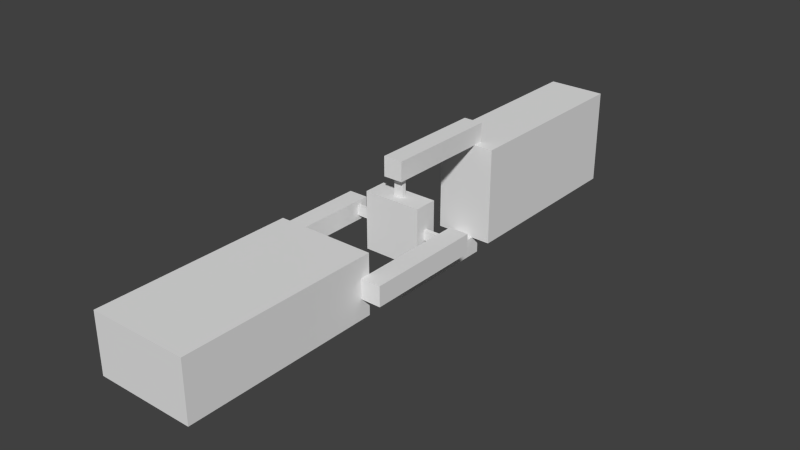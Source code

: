 # Source: hinge.blend  (saved by Blender 2.76.0; exported with 4.5.12 LTS)
import bpy
from mathutils import Matrix  # noqa: F401  (used for matrix-valued properties, if any)

bpy.ops.wm.read_factory_settings(use_empty=True)
scene = bpy.context.scene
scene.name = 'Scene'

# ---- collections
col_collection_1 = bpy.data.collections.new('Collection 1'); scene.collection.children.link(col_collection_1)

# ---- world
world_world = bpy.data.worlds.new('World'); scene.world = world_world
world_world.color = (0.05088, 0.05088, 0.05088)
world_world.use_sun_shadow = False
world_world.sun_shadow_jitter_overblur = 0.0
world_world.cycles.sampling_method = 'MANUAL'
world_world.cycles.sample_map_resolution = 256

# ---- meshes
me_cube_003 = bpy.data.meshes.new('Cube.003')
me_cube_003.from_pydata([(0.5, -1.1, -0.1), (0.5, -1.1, 0.1), (0.5, 0.1, -0.1), (0.5, 0.1, 0.1), (0.7, -1.1, -0.1), (0.7, -1.1, 0.1), (0.7, 0.1, -0.1), (0.7, 0.1, 0.1), (-0.5, -1.0, -0.3), (-0.5, -3.0, -0.3), (-0.5, -1.0, 0.3), (-0.5, -3.0, 0.3), (0.5, -1.0, -0.3), (0.5, -3.0, -0.3), (0.5, -1.0, 0.3), (0.5, -3.0, 0.3), (-0.7, -1.1, -0.1), (-0.7, -1.1, 0.1), (-0.7, 0.1, -0.1), (-0.7, 0.1, 0.1), (-0.5, -1.1, -0.1), (-0.5, -1.1, 0.1), (-0.5, 0.1, -0.1), (-0.5, 0.1, 0.1)], [], [(1, 3, 2, 0), (3, 7, 6, 2), (7, 5, 4, 6), (5, 1, 0, 4), (0, 2, 6, 4), (5, 7, 3, 1), (9, 11, 10, 8), (11, 15, 14, 10), (15, 13, 12, 14), (13, 9, 8, 12), (8, 10, 14, 12), (13, 15, 11, 9), (17, 19, 18, 16), (19, 23, 22, 18), (23, 21, 20, 22), (21, 17, 16, 20), (16, 18, 22, 20), (21, 23, 19, 17)])
me_cube_003.use_remesh_preserve_volume = False
me_cube_003.use_remesh_preserve_attributes = False
me_cube_003.use_mirror_vertex_groups = False
me_cube_003.update()
me_cube_006 = bpy.data.meshes.new('Cube.006')
me_cube_006.from_pydata([(-0.1, 1.1, 0.5), (0.1, 1.1, 0.5), (-0.1, -0.1, 0.5), (0.1, -0.1, 0.5), (-0.1, 1.1, 0.7), (0.1, 1.1, 0.7), (-0.1, -0.1, 0.7), (0.1, -0.1, 0.7), (-0.3, 1.0, -0.5), (-0.3, 3.0, -0.5), (0.3, 1.0, -0.5), (0.3, 3.0, -0.5), (-0.3, 1.0, 0.5), (-0.3, 3.0, 0.5), (0.3, 1.0, 0.5), (0.3, 3.0, 0.5), (-0.1, 1.1, -0.7), (0.1, 1.1, -0.7), (-0.1, -0.1, -0.7), (0.1, -0.1, -0.7), (-0.1, 1.1, -0.5), (0.1, 1.1, -0.5), (-0.1, -0.1, -0.5), (0.1, -0.1, -0.5)], [], [(1, 3, 2, 0), (3, 7, 6, 2), (7, 5, 4, 6), (5, 1, 0, 4), (0, 2, 6, 4), (5, 7, 3, 1), (9, 11, 10, 8), (11, 15, 14, 10), (15, 13, 12, 14), (13, 9, 8, 12), (8, 10, 14, 12), (13, 15, 11, 9), (17, 19, 18, 16), (19, 23, 22, 18), (23, 21, 20, 22), (21, 17, 16, 20), (16, 18, 22, 20), (21, 23, 19, 17)])
me_cube_006.use_remesh_preserve_volume = False
me_cube_006.use_remesh_preserve_attributes = False
me_cube_006.use_mirror_vertex_groups = False
me_cube_006.update()
me_cube_007 = bpy.data.meshes.new('Cube.007')
me_cube_007.from_pydata([(-0.5, -0.02, -0.05), (-0.5, -0.02, 0.05), (-0.5, 0.02, -0.05), (-0.5, 0.02, 0.05), (0.5, -0.02, -0.05), (0.5, -0.02, 0.05), (0.5, 0.02, -0.05), (0.5, 0.02, 0.05), (-0.05, -0.02, -0.5), (-0.05, -0.02, 0.5), (-0.05, 0.02, -0.5), (-0.05, 0.02, 0.5), (0.05, -0.02, -0.5), (0.05, -0.02, 0.5), (0.05, 0.02, -0.5), (0.05, 0.02, 0.5), (-0.3, -0.12, -0.3), (-0.3, -0.12, 0.3), (-0.3, 0.12, -0.3), (-0.3, 0.12, 0.3), (0.3, -0.12, -0.3), (0.3, -0.12, 0.3), (0.3, 0.12, -0.3), (0.3, 0.12, 0.3)], [], [(1, 3, 2, 0), (3, 7, 6, 2), (7, 5, 4, 6), (5, 1, 0, 4), (0, 2, 6, 4), (5, 7, 3, 1), (9, 11, 10, 8), (11, 15, 14, 10), (15, 13, 12, 14), (13, 9, 8, 12), (8, 10, 14, 12), (13, 15, 11, 9), (17, 19, 18, 16), (19, 23, 22, 18), (23, 21, 20, 22), (21, 17, 16, 20), (16, 18, 22, 20), (21, 23, 19, 17)])
me_cube_007.use_remesh_preserve_volume = False
me_cube_007.use_remesh_preserve_attributes = False
me_cube_007.use_mirror_vertex_groups = False
me_cube_007.update()

# ---- objects
ob_track = bpy.data.objects.new('track', None)
ob_input = bpy.data.objects.new('input', me_cube_003)
ob_aim = bpy.data.objects.new('aim', None)
ob_output = bpy.data.objects.new('output', me_cube_006)
ob_pivot = bpy.data.objects.new('pivot', me_cube_007)

# ---- transforms, parenting, visibility, modifiers, constraints
ob_track.location = (0.0, 4.0, 0.0)
ob_track.empty_image_offset = (0.0, 0.0)
ob_track.lineart.crease_threshold = 0.0
ob_input.location = (0.0, 0.0, 0.0)
ob_input.lineart.crease_threshold = 0.0
ob_aim.parent = ob_input
ob_aim.location = (2.0, 0.0, 0.0)
ob_aim.empty_image_offset = (0.0, 0.0)
ob_aim.lineart.crease_threshold = 0.0
ob_output.location = (0.0, 0.0, 0.0)
ob_output.lineart.crease_threshold = 0.0
_c = ob_output.constraints.new('TRACK_TO'); _c.name = 'AutoTrack'
_c.target = ob_track
_c.track_axis = 'TRACK_Y'
_c.up_axis = 'UP_Z'
_c = ob_output.constraints.new('LOCKED_TRACK'); _c.name = 'AutoTrack.001'
_c.active = False
_c.target = ob_aim
_c.track_axis = 'TRACK_X'
_c.lock_axis = 'LOCK_Y'
ob_pivot.parent = ob_input
ob_pivot.location = (0.0, 0.0, 0.0)
ob_pivot.lineart.crease_threshold = 0.0
_c = ob_pivot.constraints.new('LOCKED_TRACK'); _c.name = 'AutoTrack'
_c.target = ob_track
_c.lock_axis = 'LOCK_X'

# ---- collection membership
col_collection_1.objects.link(ob_track)
col_collection_1.objects.link(ob_input)
col_collection_1.objects.link(ob_aim)
col_collection_1.objects.link(ob_output)
col_collection_1.objects.link(ob_pivot)

# ---- scene / render settings (as saved in the file)
scene.frame_start = 1; scene.frame_end = 250; scene.frame_set(1)
scene.render.engine = 'BLENDER_EEVEE_NEXT'
scene.render.resolution_percentage = 50
scene.render.dither_intensity = 0.0
scene.cycles.use_denoising = False
scene.cycles.samples = 10
scene.cycles.sampling_pattern = 'TABULATED_SOBOL'
scene.cycles.light_sampling_threshold = 0.0
scene.cycles.use_adaptive_sampling = False
scene.cycles.use_light_tree = False
scene.cycles.blur_glossy = 0.0
scene.cycles.pixel_filter_type = 'GAUSSIAN'
scene.cycles.sample_clamp_indirect = 0.0
scene.view_settings.view_transform = 'Standard'
bpy.context.view_layer.update()

# ---- added for rendering (the .blend has no active camera and no usable light): camera, sun
cam_auto = bpy.data.cameras.new('AutoCamera')
cam_auto.lens = 50.0
cam_auto.sensor_width = 36.0
cam_auto.clip_end = 1000.0
ob_auto_camera = bpy.data.objects.new('AutoCamera', cam_auto)
scene.collection.objects.link(ob_auto_camera)
ob_auto_camera.location = (5.84578, -7.01494, 4.67662)
ob_auto_camera.rotation_euler = (1.09748, -7.21219e-08, 0.694738)
scene.camera = ob_auto_camera
light_auto_sun = bpy.data.lights.new('AutoSun', 'SUN')
light_auto_sun.energy = 3.0
light_auto_sun.angle = 0.0523599
ob_auto_sun = bpy.data.objects.new('AutoSun', light_auto_sun)
scene.collection.objects.link(ob_auto_sun)
ob_auto_sun.rotation_euler = (0.872665, 0.174533, 0.523599)
bpy.context.view_layer.update()
